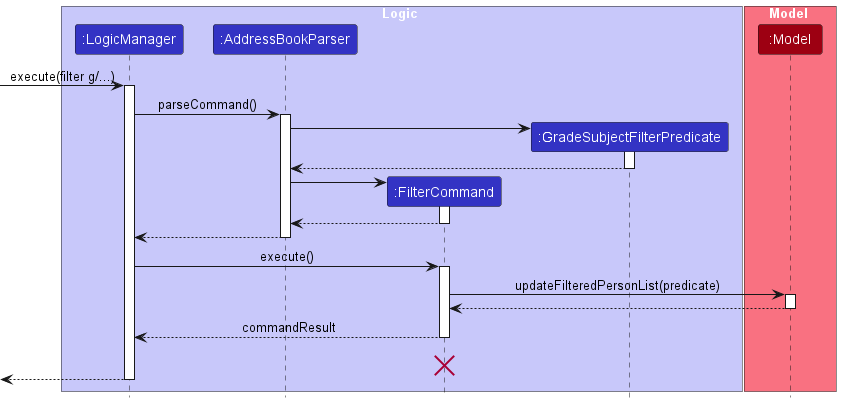

The diagram above was rendered by PlantUML. Its source (embedded in the PNG):
@startuml
!include style.puml
skinparam ArrowFontStyle plain

box Logic LOGIC_COLOR_T1
participant ":LogicManager" as LogicManager LOGIC_COLOR
participant ":AddressBookParser" as AddressBookParser LOGIC_COLOR
participant ":FilterCommand" as FilterCommand LOGIC_COLOR
participant ":GradeSubjectFilterPredicate" as GradeSubjectFilterPredicate LOGIC_COLOR
end box

box Model MODEL_COLOR_T1
participant ":Model" as Model MODEL_COLOR
end box
[-> LogicManager : execute(filter g/...)
activate LogicManager

LogicManager -> AddressBookParser : parseCommand()
activate AddressBookParser

create GradeSubjectFilterPredicate
AddressBookParser -> GradeSubjectFilterPredicate
activate GradeSubjectFilterPredicate

GradeSubjectFilterPredicate --> AddressBookParser
deactivate GradeSubjectFilterPredicate

create FilterCommand
AddressBookParser -> FilterCommand
activate FilterCommand

FilterCommand --> AddressBookParser
deactivate FilterCommand

AddressBookParser --> LogicManager
deactivate AddressBookParser

LogicManager -> FilterCommand : execute()
activate FilterCommand

FilterCommand -> Model : updateFilteredPersonList(predicate)
activate Model

Model --> FilterCommand
deactivate Model

FilterCommand --> LogicManager : commandResult
deactivate FilterCommand
FilterCommand -[hidden]-> LogicManager : commandResult
destroy FilterCommand

[<--LogicManager
deactivate LogicManager
@enduml